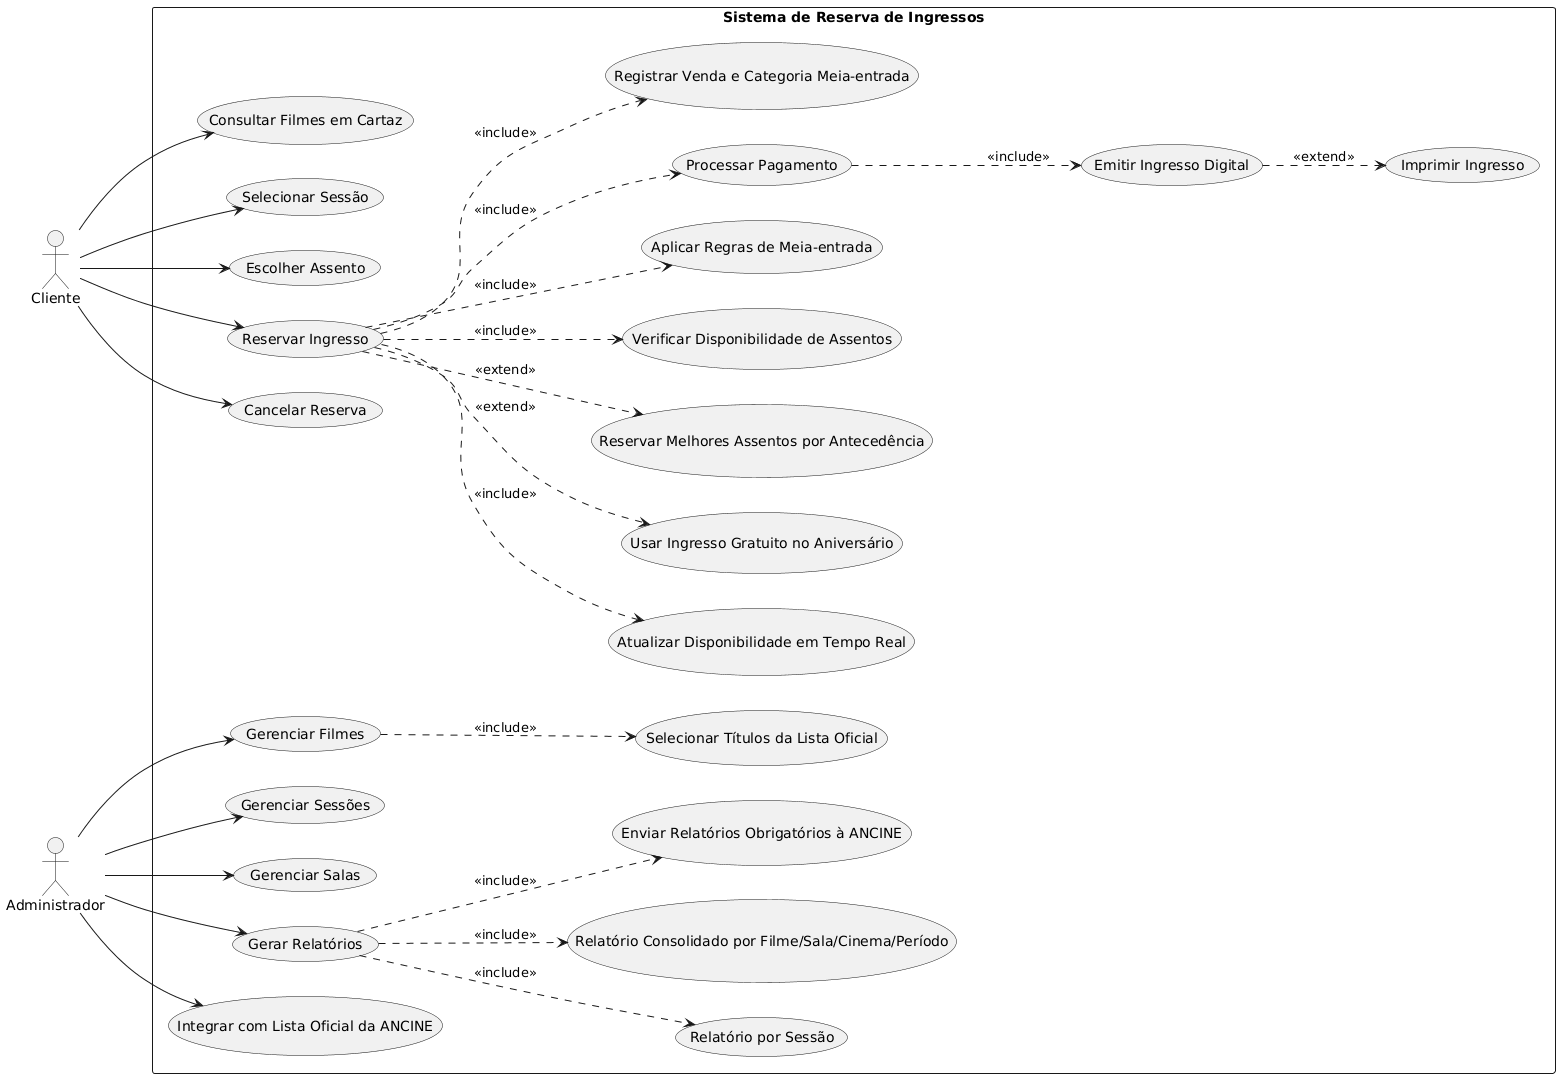

The diagram above was rendered by PlantUML. Its source (embedded in the PNG):
@startuml
left to right direction

actor Cliente
actor Administrador

rectangle "Sistema de Reserva de Ingressos" {

  Cliente --> (Consultar Filmes em Cartaz)
  Cliente --> (Selecionar Sessão)
  Cliente --> (Escolher Assento)
  Cliente --> (Reservar Ingresso)
  Cliente --> (Cancelar Reserva)

  (Reservar Ingresso) ..> (Verificar Disponibilidade de Assentos) : <<include>>
  (Reservar Ingresso) ..> (Aplicar Regras de Meia-entrada) : <<include>>
  (Reservar Ingresso) ..> (Processar Pagamento) : <<include>>
  (Processar Pagamento) ..> (Emitir Ingresso Digital) : <<include>>
  (Emitir Ingresso Digital) ..> (Imprimir Ingresso) : <<extend>>

  (Reservar Ingresso) ..> (Registrar Venda e Categoria Meia-entrada) : <<include>>
  (Reservar Ingresso) ..> (Atualizar Disponibilidade em Tempo Real) : <<include>>

  (Reservar Ingresso) ..> (Usar Ingresso Gratuito no Aniversário) : <<extend>>
  (Reservar Ingresso) ..> (Reservar Melhores Assentos por Antecedência) : <<extend>>

  Administrador --> (Gerenciar Filmes)
  Administrador --> (Gerenciar Sessões)
  Administrador --> (Gerenciar Salas)
  Administrador --> (Gerar Relatórios)
  Administrador --> (Integrar com Lista Oficial da ANCINE)

  (Gerenciar Filmes) ..> (Selecionar Títulos da Lista Oficial) : <<include>>

  (Gerar Relatórios) ..> (Relatório por Sessão) : <<include>>
  (Gerar Relatórios) ..> (Relatório Consolidado por Filme/Sala/Cinema/Período) : <<include>>
  (Gerar Relatórios) ..> (Enviar Relatórios Obrigatórios à ANCINE) : <<include>>
}
@enduml